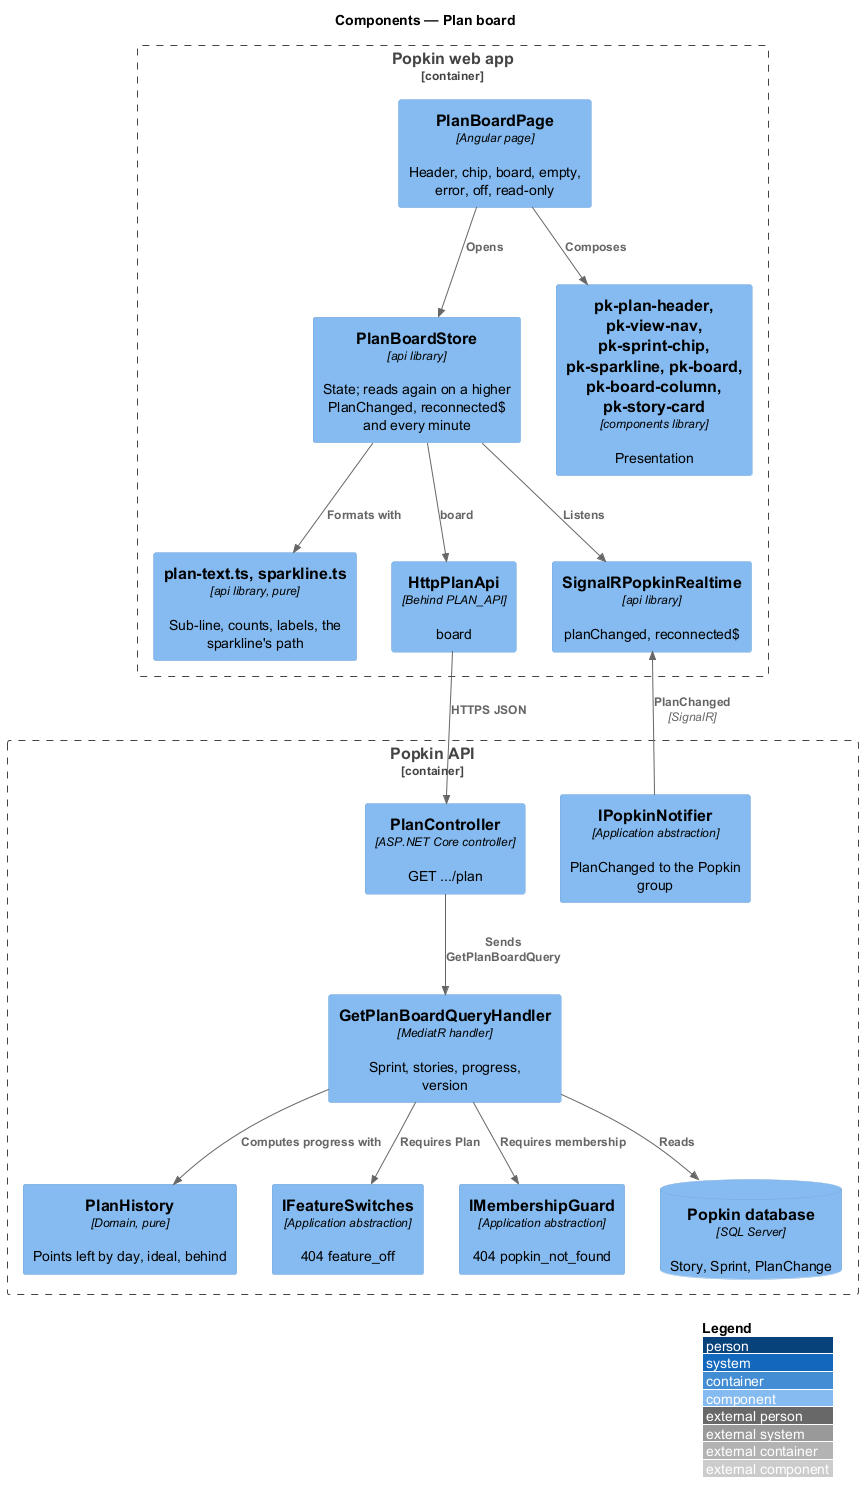

The diagram above was rendered by PlantUML. Its source (embedded in the PNG):
@startuml
!include <C4/C4_Component>
LAYOUT_WITH_LEGEND()
title Components — Plan board

Container_Boundary(web, "Popkin web app") {
  Component(page, "PlanBoardPage", "Angular page", "Header, chip, board, empty, error, off, read-only")
  Component(store, "PlanBoardStore", "api library", "State; reads again on a higher PlanChanged, reconnected$ and every minute")
  Component(text, "plan-text.ts, sparkline.ts", "api library, pure", "Sub-line, counts, labels, the sparkline's path")
  Component(client, "HttpPlanApi", "Behind PLAN_API", "board")
  Component(rt, "SignalRPopkinRealtime", "api library", "planChanged, reconnected$")
  Component(ui, "pk-plan-header, pk-view-nav, pk-sprint-chip, pk-sparkline, pk-board, pk-board-column, pk-story-card", "components library", "Presentation")
}
Container_Boundary(api, "Popkin API") {
  Component(ctrl, "PlanController", "ASP.NET Core controller", "GET .../plan")
  Component(query, "GetPlanBoardQueryHandler", "MediatR handler", "Sprint, stories, progress, version")
  Component(history, "PlanHistory", "Domain, pure", "Points left by day, ideal, behind")
  Component(switches, "IFeatureSwitches", "Application abstraction", "404 feature_off")
  Component(guard, "IMembershipGuard", "Application abstraction", "404 popkin_not_found")
  Component(notifier, "IPopkinNotifier", "Application abstraction", "PlanChanged to the Popkin group")
  ComponentDb(db, "Popkin database", "SQL Server", "Story, Sprint, PlanChange")
}
Rel(page, store, "Opens")
Rel(page, ui, "Composes")
Rel(store, text, "Formats with")
Rel(store, client, "board")
Rel(store, rt, "Listens")
Rel(client, ctrl, "HTTPS JSON")
Rel(ctrl, query, "Sends GetPlanBoardQuery")
Rel(query, switches, "Requires Plan")
Rel(query, guard, "Requires membership")
Rel(query, history, "Computes progress with")
Rel(query, db, "Reads")
Rel(notifier, rt, "PlanChanged", "SignalR")
@enduml